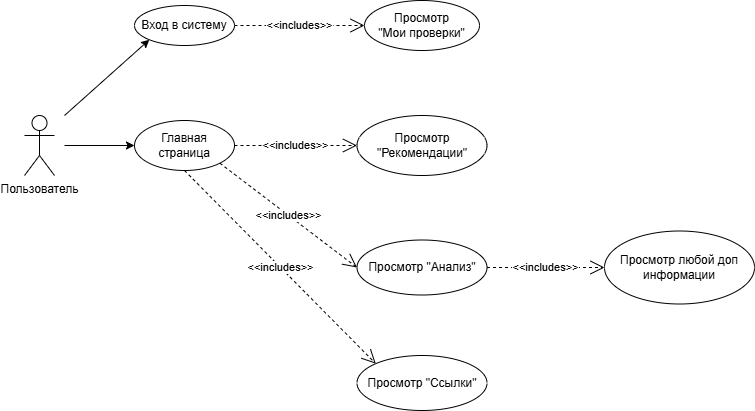

The diagram above was exported from draw.io. Its source (the exported page's mxGraphModel, read from the mxfile embedded in the PNG):
<mxGraphModel dx="845" dy="645" grid="1" gridSize="10" guides="1" tooltips="1" connect="1" arrows="1" fold="1" page="1" pageScale="1" pageWidth="827" pageHeight="1169" math="0" shadow="0">
  <root>
    <mxCell id="0" />
    <mxCell id="1" parent="0" />
    <mxCell id="bpyRV4_G5RrUIuS_zOY--1" value="Пользователь" style="shape=umlActor;verticalLabelPosition=bottom;verticalAlign=top;html=1;outlineConnect=0;" vertex="1" parent="1">
      <mxGeometry x="50" y="460" width="30" height="60" as="geometry" />
    </mxCell>
    <mxCell id="bpyRV4_G5RrUIuS_zOY--3" value="Главная страница" style="ellipse;whiteSpace=wrap;html=1;align=center;" vertex="1" parent="1">
      <mxGeometry x="160" y="465" width="100" height="50" as="geometry" />
    </mxCell>
    <mxCell id="bpyRV4_G5RrUIuS_zOY--4" value="Вход в систему" style="ellipse;whiteSpace=wrap;html=1;align=center;" vertex="1" parent="1">
      <mxGeometry x="160" y="350" width="100" height="40" as="geometry" />
    </mxCell>
    <mxCell id="bpyRV4_G5RrUIuS_zOY--5" value="" style="endArrow=classic;html=1;rounded=0;entryX=0;entryY=1;entryDx=0;entryDy=0;" edge="1" parent="1" target="bpyRV4_G5RrUIuS_zOY--4">
      <mxGeometry width="50" height="50" relative="1" as="geometry">
        <mxPoint x="90" y="460" as="sourcePoint" />
        <mxPoint x="140" y="410" as="targetPoint" />
      </mxGeometry>
    </mxCell>
    <mxCell id="bpyRV4_G5RrUIuS_zOY--6" value="" style="endArrow=classic;html=1;rounded=0;entryX=0;entryY=0.5;entryDx=0;entryDy=0;" edge="1" parent="1" target="bpyRV4_G5RrUIuS_zOY--3">
      <mxGeometry width="50" height="50" relative="1" as="geometry">
        <mxPoint x="90" y="490" as="sourcePoint" />
        <mxPoint x="140" y="440" as="targetPoint" />
      </mxGeometry>
    </mxCell>
    <mxCell id="bpyRV4_G5RrUIuS_zOY--7" value="Просмотр &quot;Рекомендации&quot;" style="ellipse;whiteSpace=wrap;html=1;align=center;" vertex="1" parent="1">
      <mxGeometry x="382.5" y="460" width="130" height="60" as="geometry" />
    </mxCell>
    <mxCell id="bpyRV4_G5RrUIuS_zOY--9" value="Просмотр&lt;br&gt;&quot;Мои проверки&quot;" style="ellipse;whiteSpace=wrap;html=1;align=center;" vertex="1" parent="1">
      <mxGeometry x="390" y="345" width="115" height="50" as="geometry" />
    </mxCell>
    <mxCell id="bpyRV4_G5RrUIuS_zOY--15" value="&amp;lt;&amp;lt;includes&amp;gt;&amp;gt;" style="endArrow=open;endSize=12;dashed=1;html=1;rounded=0;exitX=1;exitY=0.5;exitDx=0;exitDy=0;entryX=0;entryY=0.5;entryDx=0;entryDy=0;" edge="1" parent="1" source="bpyRV4_G5RrUIuS_zOY--4" target="bpyRV4_G5RrUIuS_zOY--9">
      <mxGeometry width="160" relative="1" as="geometry">
        <mxPoint x="270" y="369.6" as="sourcePoint" />
        <mxPoint x="330" y="370" as="targetPoint" />
      </mxGeometry>
    </mxCell>
    <mxCell id="bpyRV4_G5RrUIuS_zOY--16" value="&amp;lt;&amp;lt;includes&amp;gt;&amp;gt;" style="endArrow=open;endSize=12;dashed=1;html=1;rounded=0;exitX=1;exitY=0.5;exitDx=0;exitDy=0;entryX=0;entryY=0.5;entryDx=0;entryDy=0;" edge="1" parent="1" source="bpyRV4_G5RrUIuS_zOY--3" target="bpyRV4_G5RrUIuS_zOY--7">
      <mxGeometry width="160" relative="1" as="geometry">
        <mxPoint x="260" y="489.6" as="sourcePoint" />
        <mxPoint x="356" y="489.6" as="targetPoint" />
      </mxGeometry>
    </mxCell>
    <mxCell id="bpyRV4_G5RrUIuS_zOY--17" value="Просмотр &quot;Анализ&quot;" style="ellipse;whiteSpace=wrap;html=1;align=center;" vertex="1" parent="1">
      <mxGeometry x="382.5" y="584.5" width="130" height="55" as="geometry" />
    </mxCell>
    <mxCell id="bpyRV4_G5RrUIuS_zOY--18" value="&amp;lt;&amp;lt;includes&amp;gt;&amp;gt;" style="endArrow=open;endSize=12;dashed=1;html=1;rounded=0;exitX=1;exitY=1;exitDx=0;exitDy=0;entryX=0;entryY=0.5;entryDx=0;entryDy=0;" edge="1" parent="1" source="bpyRV4_G5RrUIuS_zOY--3" target="bpyRV4_G5RrUIuS_zOY--17">
      <mxGeometry width="160" relative="1" as="geometry">
        <mxPoint x="270" y="500" as="sourcePoint" />
        <mxPoint x="393" y="500" as="targetPoint" />
      </mxGeometry>
    </mxCell>
    <mxCell id="bpyRV4_G5RrUIuS_zOY--19" value="Просмотр &quot;Ссылки&quot;" style="ellipse;whiteSpace=wrap;html=1;align=center;" vertex="1" parent="1">
      <mxGeometry x="382.5" y="700" width="130" height="55" as="geometry" />
    </mxCell>
    <mxCell id="bpyRV4_G5RrUIuS_zOY--20" value="&amp;lt;&amp;lt;includes&amp;gt;&amp;gt;" style="endArrow=open;endSize=12;dashed=1;html=1;rounded=0;exitX=0.5;exitY=1;exitDx=0;exitDy=0;entryX=0;entryY=0;entryDx=0;entryDy=0;" edge="1" parent="1" source="bpyRV4_G5RrUIuS_zOY--3" target="bpyRV4_G5RrUIuS_zOY--19">
      <mxGeometry width="160" relative="1" as="geometry">
        <mxPoint x="255" y="518" as="sourcePoint" />
        <mxPoint x="393" y="622" as="targetPoint" />
      </mxGeometry>
    </mxCell>
    <mxCell id="bpyRV4_G5RrUIuS_zOY--21" value="&amp;lt;&amp;lt;includes&amp;gt;&amp;gt;" style="endArrow=open;endSize=12;dashed=1;html=1;rounded=0;exitX=1;exitY=0.5;exitDx=0;exitDy=0;entryX=0;entryY=0.5;entryDx=0;entryDy=0;" edge="1" parent="1" source="bpyRV4_G5RrUIuS_zOY--17" target="bpyRV4_G5RrUIuS_zOY--22">
      <mxGeometry width="160" relative="1" as="geometry">
        <mxPoint x="270" y="380" as="sourcePoint" />
        <mxPoint x="640" y="612" as="targetPoint" />
      </mxGeometry>
    </mxCell>
    <mxCell id="bpyRV4_G5RrUIuS_zOY--22" value="Просмотр любой доп информации" style="ellipse;whiteSpace=wrap;html=1;align=center;" vertex="1" parent="1">
      <mxGeometry x="630" y="575.5" width="150" height="73" as="geometry" />
    </mxCell>
  </root>
</mxGraphModel>